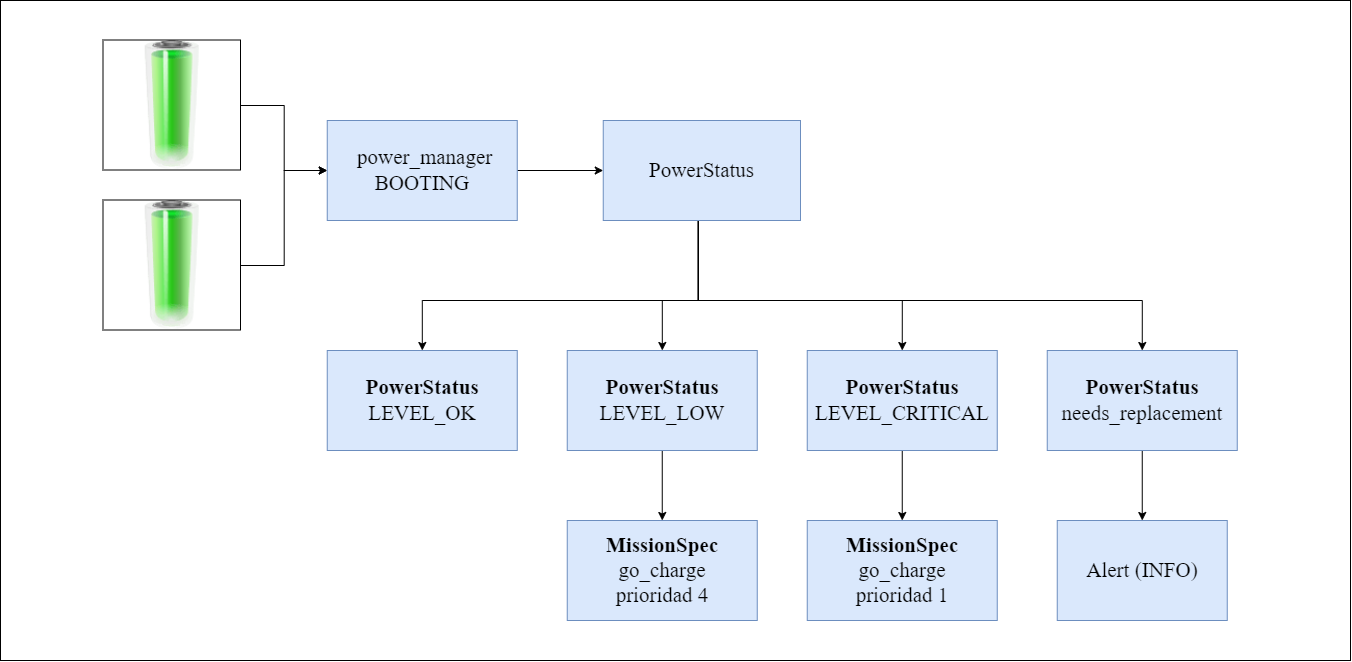

The diagram above was exported from draw.io. Its source (the exported page's mxGraphModel, read from the mxfile embedded in the PNG):
<mxGraphModel dx="2721" dy="1500" grid="1" gridSize="10" guides="1" tooltips="1" connect="1" arrows="1" fold="1" page="1" pageScale="1" pageWidth="1350" pageHeight="660" math="0" shadow="0">
  <root>
    <mxCell id="0" />
    <mxCell id="1" parent="0" />
    <mxCell id="iRDBSDcVYhoghS47dwfY-60" parent="1" style="rounded=0;whiteSpace=wrap;html=1;movable=1;resizable=1;rotatable=1;deletable=1;editable=1;locked=0;connectable=1;" value="" vertex="1">
      <mxGeometry height="660" width="1350" as="geometry" />
    </mxCell>
    <mxCell id="iRDBSDcVYhoghS47dwfY-79" edge="1" parent="1" source="iRDBSDcVYhoghS47dwfY-80" style="edgeStyle=orthogonalEdgeStyle;rounded=0;orthogonalLoop=1;jettySize=auto;html=1;entryX=0;entryY=0.5;entryDx=0;entryDy=0;defaultLabelBackgroundColor=page;labelPadding=0 4;" target="iRDBSDcVYhoghS47dwfY-82">
      <mxGeometry relative="1" as="geometry" />
    </mxCell>
    <mxCell id="iRDBSDcVYhoghS47dwfY-80" parent="1" style="image;html=1;image=img/lib/clip_art/general/Battery_100_128x128.png;labelPerimeter=1;imageBorder=default;" value="" vertex="1">
      <mxGeometry height="130" width="137.5" x="103" y="40" as="geometry" />
    </mxCell>
    <mxCell id="iRDBSDcVYhoghS47dwfY-81" edge="1" parent="1" source="iRDBSDcVYhoghS47dwfY-82" style="edgeStyle=orthogonalEdgeStyle;rounded=0;orthogonalLoop=1;jettySize=auto;html=1;entryX=0;entryY=0.5;entryDx=0;entryDy=0;defaultLabelBackgroundColor=page;labelPadding=0 4;" target="iRDBSDcVYhoghS47dwfY-89">
      <mxGeometry relative="1" as="geometry" />
    </mxCell>
    <mxCell id="iRDBSDcVYhoghS47dwfY-82" parent="1" style="rounded=0;whiteSpace=wrap;html=1;fillColor=#dae8fc;strokeColor=#6c8ebf;fontFamily=Times New Roman;fontSize=21;" value="&amp;nbsp;power_manager&lt;div&gt;BOOTING&lt;/div&gt;" vertex="1">
      <mxGeometry height="100" width="190" x="326.75" y="120" as="geometry" />
    </mxCell>
    <mxCell id="iRDBSDcVYhoghS47dwfY-83" edge="1" parent="1" source="iRDBSDcVYhoghS47dwfY-84" style="edgeStyle=orthogonalEdgeStyle;rounded=0;orthogonalLoop=1;jettySize=auto;html=1;entryX=0;entryY=0.5;entryDx=0;entryDy=0;defaultLabelBackgroundColor=page;labelPadding=0 4;" target="iRDBSDcVYhoghS47dwfY-82">
      <mxGeometry relative="1" as="geometry" />
    </mxCell>
    <mxCell id="iRDBSDcVYhoghS47dwfY-84" parent="1" style="image;html=1;image=img/lib/clip_art/general/Battery_100_128x128.png;labelPerimeter=1;imageBorder=default;" value="" vertex="1">
      <mxGeometry height="130" width="137.5" x="103" y="200" as="geometry" />
    </mxCell>
    <mxCell id="iRDBSDcVYhoghS47dwfY-85" edge="1" parent="1" source="iRDBSDcVYhoghS47dwfY-89" style="edgeStyle=orthogonalEdgeStyle;rounded=0;orthogonalLoop=1;jettySize=auto;html=1;defaultLabelBackgroundColor=page;labelPadding=0 4;" target="iRDBSDcVYhoghS47dwfY-90">
      <mxGeometry relative="1" as="geometry">
        <Array as="points">
          <mxPoint x="697.75" y="300" />
          <mxPoint x="421.75" y="300" />
        </Array>
      </mxGeometry>
    </mxCell>
    <mxCell id="iRDBSDcVYhoghS47dwfY-86" edge="1" parent="1" source="iRDBSDcVYhoghS47dwfY-89" style="edgeStyle=orthogonalEdgeStyle;rounded=0;orthogonalLoop=1;jettySize=auto;html=1;defaultLabelBackgroundColor=page;labelPadding=0 4;" target="iRDBSDcVYhoghS47dwfY-92">
      <mxGeometry relative="1" as="geometry">
        <Array as="points">
          <mxPoint x="697.75" y="300" />
          <mxPoint x="661.75" y="300" />
        </Array>
      </mxGeometry>
    </mxCell>
    <mxCell id="iRDBSDcVYhoghS47dwfY-87" edge="1" parent="1" source="iRDBSDcVYhoghS47dwfY-89" style="edgeStyle=orthogonalEdgeStyle;rounded=0;orthogonalLoop=1;jettySize=auto;html=1;entryX=0.5;entryY=0;entryDx=0;entryDy=0;defaultLabelBackgroundColor=page;labelPadding=0 4;" target="iRDBSDcVYhoghS47dwfY-94">
      <mxGeometry relative="1" as="geometry">
        <Array as="points">
          <mxPoint x="697.75" y="300" />
          <mxPoint x="901.75" y="300" />
        </Array>
      </mxGeometry>
    </mxCell>
    <mxCell id="iRDBSDcVYhoghS47dwfY-88" edge="1" parent="1" source="iRDBSDcVYhoghS47dwfY-89" style="edgeStyle=orthogonalEdgeStyle;rounded=0;orthogonalLoop=1;jettySize=auto;html=1;entryX=0.5;entryY=0;entryDx=0;entryDy=0;defaultLabelBackgroundColor=page;labelPadding=0 4;" target="iRDBSDcVYhoghS47dwfY-96">
      <mxGeometry relative="1" as="geometry">
        <Array as="points">
          <mxPoint x="697.75" y="300" />
          <mxPoint x="1141.75" y="300" />
        </Array>
      </mxGeometry>
    </mxCell>
    <mxCell id="iRDBSDcVYhoghS47dwfY-89" parent="1" style="rounded=0;whiteSpace=wrap;html=1;fillColor=#dae8fc;strokeColor=#6c8ebf;fontFamily=Times New Roman;fontSize=21;" value="PowerStatus" vertex="1">
      <mxGeometry height="100" width="197.25" x="602.75" y="120" as="geometry" />
    </mxCell>
    <mxCell id="iRDBSDcVYhoghS47dwfY-90" parent="1" style="rounded=0;whiteSpace=wrap;html=1;fillColor=#dae8fc;strokeColor=#6c8ebf;fontFamily=Times New Roman;fontSize=21;" value="&lt;b&gt;PowerStatus&lt;/b&gt;&lt;div&gt;LEVEL_OK&lt;/div&gt;" vertex="1">
      <mxGeometry height="100" width="190" x="326.75" y="350" as="geometry" />
    </mxCell>
    <mxCell id="iRDBSDcVYhoghS47dwfY-91" edge="1" parent="1" source="iRDBSDcVYhoghS47dwfY-92" style="edgeStyle=orthogonalEdgeStyle;rounded=0;orthogonalLoop=1;jettySize=auto;html=1;entryX=0.5;entryY=0;entryDx=0;entryDy=0;defaultLabelBackgroundColor=page;labelPadding=0 4;" target="iRDBSDcVYhoghS47dwfY-97">
      <mxGeometry relative="1" as="geometry" />
    </mxCell>
    <mxCell id="iRDBSDcVYhoghS47dwfY-92" parent="1" style="rounded=0;whiteSpace=wrap;html=1;fillColor=#dae8fc;strokeColor=#6c8ebf;fontFamily=Times New Roman;fontSize=21;" value="&lt;b&gt;PowerStatus&lt;/b&gt;&lt;div&gt;LEVEL_LOW&lt;/div&gt;" vertex="1">
      <mxGeometry height="100" width="190" x="566.75" y="350" as="geometry" />
    </mxCell>
    <mxCell id="iRDBSDcVYhoghS47dwfY-93" edge="1" parent="1" source="iRDBSDcVYhoghS47dwfY-94" style="edgeStyle=orthogonalEdgeStyle;rounded=0;orthogonalLoop=1;jettySize=auto;html=1;defaultLabelBackgroundColor=page;labelPadding=0 4;" target="iRDBSDcVYhoghS47dwfY-98">
      <mxGeometry relative="1" as="geometry" />
    </mxCell>
    <mxCell id="iRDBSDcVYhoghS47dwfY-94" parent="1" style="rounded=0;whiteSpace=wrap;html=1;fillColor=#dae8fc;strokeColor=#6c8ebf;fontFamily=Times New Roman;fontSize=21;" value="&lt;b&gt;PowerStatus&lt;/b&gt;&lt;div&gt;LEVEL_CRITICAL&lt;/div&gt;" vertex="1">
      <mxGeometry height="100" width="190" x="806.75" y="350" as="geometry" />
    </mxCell>
    <mxCell id="iRDBSDcVYhoghS47dwfY-95" edge="1" parent="1" source="iRDBSDcVYhoghS47dwfY-96" style="edgeStyle=orthogonalEdgeStyle;rounded=0;orthogonalLoop=1;jettySize=auto;html=1;entryX=0.5;entryY=0;entryDx=0;entryDy=0;defaultLabelBackgroundColor=page;labelPadding=0 4;" target="iRDBSDcVYhoghS47dwfY-99">
      <mxGeometry relative="1" as="geometry" />
    </mxCell>
    <mxCell id="iRDBSDcVYhoghS47dwfY-96" parent="1" style="rounded=0;whiteSpace=wrap;html=1;fillColor=#dae8fc;strokeColor=#6c8ebf;fontFamily=Times New Roman;fontSize=21;" value="&lt;b&gt;PowerStatus&lt;/b&gt;&lt;div&gt;needs_replacement&lt;/div&gt;" vertex="1">
      <mxGeometry height="100" width="190" x="1046.75" y="350" as="geometry" />
    </mxCell>
    <mxCell id="iRDBSDcVYhoghS47dwfY-97" parent="1" style="rounded=0;whiteSpace=wrap;html=1;fillColor=#dae8fc;strokeColor=#6c8ebf;fontFamily=Times New Roman;fontSize=21;" value="&lt;div&gt;&lt;b&gt;MissionSpec&lt;/b&gt;&lt;/div&gt;&lt;div&gt;go_charge&lt;/div&gt;&lt;div&gt;prioridad 4&lt;/div&gt;" vertex="1">
      <mxGeometry height="100" width="190" x="566.75" y="520" as="geometry" />
    </mxCell>
    <mxCell id="iRDBSDcVYhoghS47dwfY-98" parent="1" style="rounded=0;whiteSpace=wrap;html=1;fillColor=#dae8fc;strokeColor=#6c8ebf;fontFamily=Times New Roman;fontSize=21;" value="&lt;div&gt;&lt;b&gt;MissionSpec&lt;/b&gt;&lt;/div&gt;&lt;div&gt;go_charge&lt;/div&gt;&lt;div&gt;prioridad 1&lt;/div&gt;" vertex="1">
      <mxGeometry height="100" width="190" x="806.75" y="520" as="geometry" />
    </mxCell>
    <mxCell id="iRDBSDcVYhoghS47dwfY-99" parent="1" style="rounded=0;whiteSpace=wrap;html=1;fillColor=#dae8fc;strokeColor=#6c8ebf;fontFamily=Times New Roman;fontSize=21;" value="Alert (INFO) " vertex="1">
      <mxGeometry height="100" width="170" x="1056.75" y="520" as="geometry" />
    </mxCell>
  </root>
</mxGraphModel>